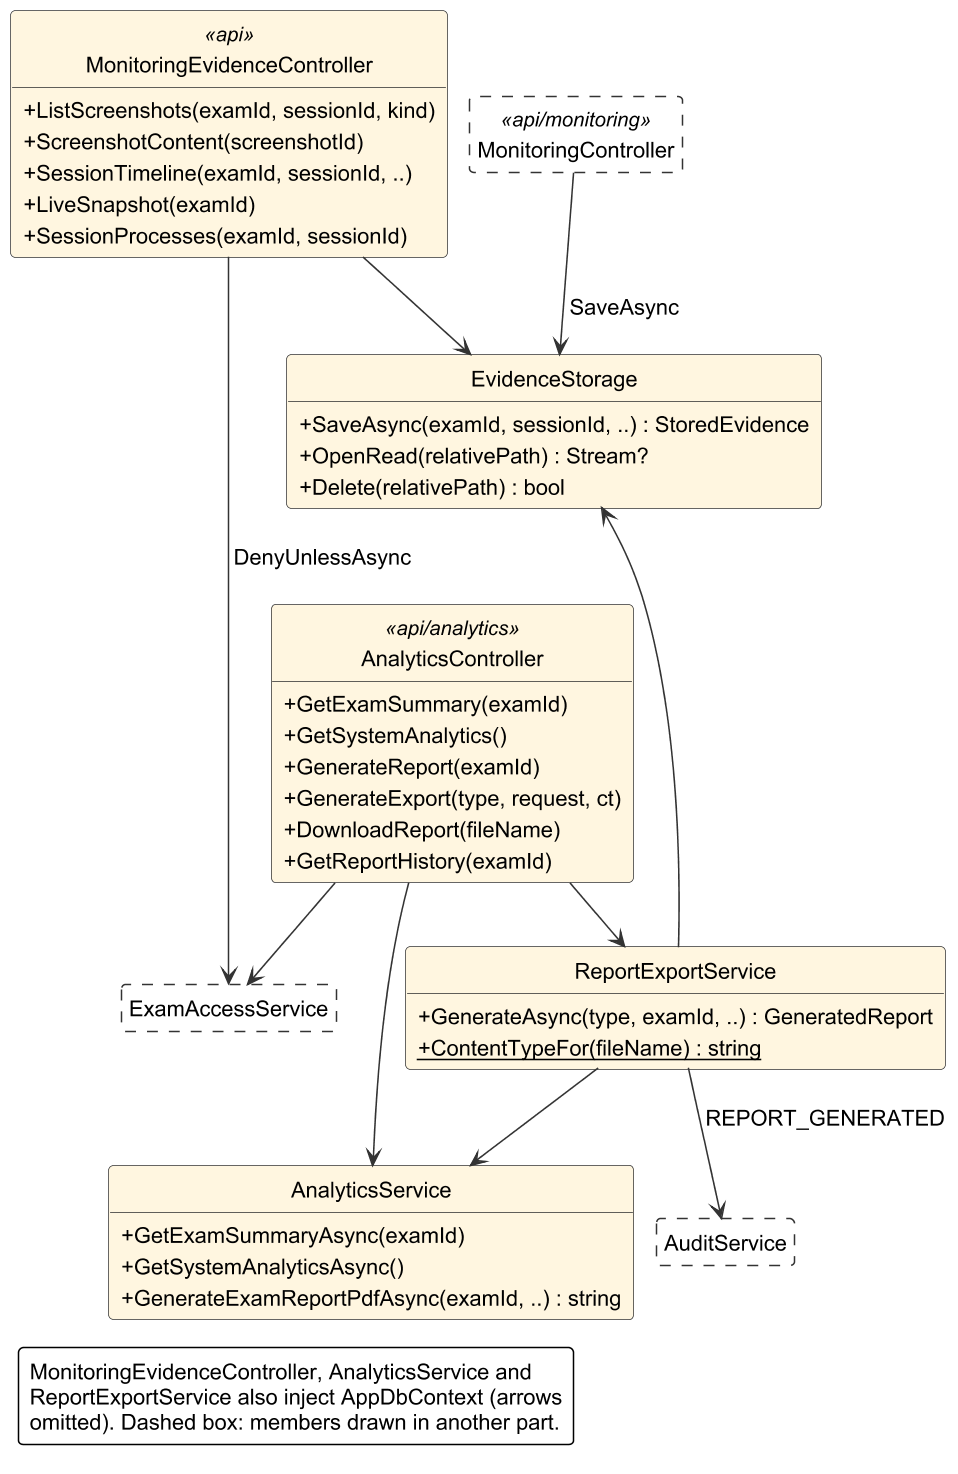

The diagram above was rendered by PlantUML. Its source (embedded in the PNG):
@startuml
!include style.iuml
' Class diagram, part 4 of 4 (server), figure (b): evidence and reports. Figure (a), authentication and the
' audit trail, is class_diagram_server2.puml.
' Sources: Backend_API Controllers/MonitoringEvidenceController.cs, Controllers/Analytics/AnalyticsController.cs,
' Services/Monitoring/EvidenceStorage.cs, Services/Analytics/AnalyticsService.cs, Services/Analytics/ReportExportService.cs.
' A dashed white box is a class whose members are drawn in another part (MonitoringController in part 2,
' ExamAccessService in part 3, AuditService in figure (a)).
' Only key members; parameters abbreviated as (..). Arrows: --> holds / injects, ..> calls or uses.
hide empty members
hide circle
skinparam classAttributeIconSize 0
skinparam nodesep 14
skinparam ranksep 40
skinparam class {
  FontSize 14
  AttributeFontSize 14
  StereotypeFontSize 13
}
skinparam ArrowFontSize 14
skinparam stereotypeFontSize 13

class MonitoringEvidenceController <<api>> #FFF6E0 {
  +ListScreenshots(examId, sessionId, kind)
  +ScreenshotContent(screenshotId)
  +SessionTimeline(examId, sessionId, ..)
  +LiveSnapshot(examId)
  +SessionProcesses(examId, sessionId)
}
class MonitoringController <<api/monitoring>> #FFFFFF ##[dashed]
class ExamAccessService #FFFFFF ##[dashed]
class AuditService #FFFFFF ##[dashed]
class EvidenceStorage #FFF6E0 {
  +SaveAsync(examId, sessionId, ..) : StoredEvidence
  +OpenRead(relativePath) : Stream?
  +Delete(relativePath) : bool
}
class AnalyticsController <<api/analytics>> #FFF6E0 {
  +GetExamSummary(examId)
  +GetSystemAnalytics()
  +GenerateReport(examId)
  +GenerateExport(type, request, ct)
  +DownloadReport(fileName)
  +GetReportHistory(examId)
}
class AnalyticsService #FFF6E0 {
  +GetExamSummaryAsync(examId)
  +GetSystemAnalyticsAsync()
  +GenerateExamReportPdfAsync(examId, ..) : string
}
class ReportExportService #FFF6E0 {
  +GenerateAsync(type, examId, ..) : GeneratedReport
  +{static} ContentTypeFor(fileName) : string
}

MonitoringEvidenceController --> ExamAccessService : DenyUnlessAsync
MonitoringEvidenceController --> EvidenceStorage
MonitoringController --> EvidenceStorage : SaveAsync
AnalyticsController --> ExamAccessService
AnalyticsController --> AnalyticsService
AnalyticsController --> ReportExportService
ReportExportService --> AnalyticsService
ReportExportService --> EvidenceStorage
ReportExportService --> AuditService : REPORT_GENERATED
EvidenceStorage -[hidden]down- AnalyticsController

skinparam legendFontSize 14
legend bottom left
  MonitoringEvidenceController, AnalyticsService and
  ReportExportService also inject AppDbContext (arrows
  omitted). Dashed box: members drawn in another part.
endlegend
@enduml